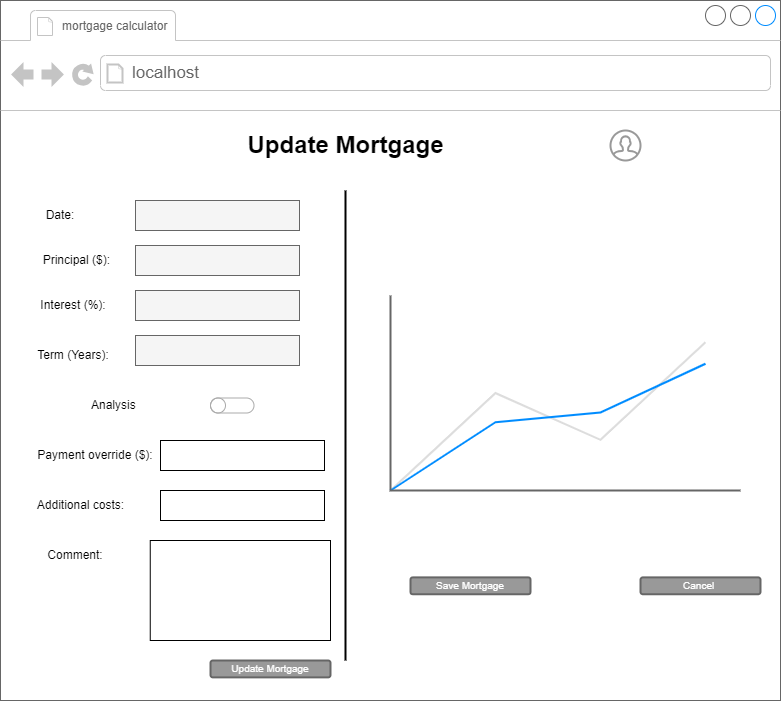

The diagram above was exported from draw.io. Its source (the exported page's mxGraphModel, read from the mxfile embedded in the PNG):
<mxGraphModel dx="898" dy="535" grid="1" gridSize="10" guides="1" tooltips="1" connect="1" arrows="1" fold="1" page="1" pageScale="1" pageWidth="850" pageHeight="1100" math="0" shadow="0">
  <root>
    <mxCell id="0" />
    <mxCell id="1" parent="0" />
    <mxCell id="bzppXRtdbMCrvC8VhTmT-1" value="" style="strokeWidth=1;shadow=0;dashed=0;align=center;html=1;shape=mxgraph.mockup.containers.browserWindow;rSize=0;strokeColor=#666666;strokeColor2=#008cff;strokeColor3=#c4c4c4;mainText=,;recursiveResize=0;" parent="1" vertex="1">
      <mxGeometry x="80" y="260" width="780" height="700" as="geometry" />
    </mxCell>
    <mxCell id="bzppXRtdbMCrvC8VhTmT-2" value="&lt;font style=&quot;font-size: 12px;&quot;&gt;mortgage calculator&amp;nbsp;&lt;/font&gt;" style="strokeWidth=1;shadow=0;dashed=0;align=center;html=1;shape=mxgraph.mockup.containers.anchor;fontSize=17;fontColor=#666666;align=left;whiteSpace=wrap;" parent="bzppXRtdbMCrvC8VhTmT-1" vertex="1">
      <mxGeometry x="60" y="12" width="180" height="26" as="geometry" />
    </mxCell>
    <mxCell id="bzppXRtdbMCrvC8VhTmT-3" value="localhost" style="strokeWidth=1;shadow=0;dashed=0;align=center;html=1;shape=mxgraph.mockup.containers.anchor;rSize=0;fontSize=17;fontColor=#666666;align=left;" parent="bzppXRtdbMCrvC8VhTmT-1" vertex="1">
      <mxGeometry x="130" y="60" width="250" height="26" as="geometry" />
    </mxCell>
    <mxCell id="bzppXRtdbMCrvC8VhTmT-4" value="Update Mortgage" style="text;strokeColor=none;fillColor=none;html=1;fontSize=24;fontStyle=1;verticalAlign=middle;align=center;" parent="bzppXRtdbMCrvC8VhTmT-1" vertex="1">
      <mxGeometry x="270" y="120" width="150" height="50" as="geometry" />
    </mxCell>
    <mxCell id="kTP6T_knrm7_F-6DjXJx-1" value="" style="html=1;verticalLabelPosition=bottom;align=center;labelBackgroundColor=#ffffff;verticalAlign=top;strokeWidth=2;strokeColor=#999999;shadow=0;dashed=0;shape=mxgraph.ios7.icons.user;" parent="bzppXRtdbMCrvC8VhTmT-1" vertex="1">
      <mxGeometry x="610" y="130" width="30" height="30" as="geometry" />
    </mxCell>
    <mxCell id="kTP6T_knrm7_F-6DjXJx-25" value="Cancel&amp;nbsp;" style="rounded=1;html=1;shadow=0;dashed=0;whiteSpace=wrap;fontSize=10;fillColor=#999999;align=center;strokeColor=#666666;fontColor=#ffffff;strokeWidth=2;" parent="bzppXRtdbMCrvC8VhTmT-1" vertex="1">
      <mxGeometry x="640" y="576.88" width="120" height="16.88" as="geometry" />
    </mxCell>
    <mxCell id="kTP6T_knrm7_F-6DjXJx-26" value="Save Mortgage" style="rounded=1;html=1;shadow=0;dashed=0;whiteSpace=wrap;fontSize=10;fillColor=#999999;align=center;strokeColor=#666666;fontColor=#ffffff;strokeWidth=2;" parent="bzppXRtdbMCrvC8VhTmT-1" vertex="1">
      <mxGeometry x="410" y="576.88" width="120" height="16.88" as="geometry" />
    </mxCell>
    <mxCell id="sfI-EiwErI5urjPUlWbO-10" style="edgeStyle=orthogonalEdgeStyle;rounded=0;orthogonalLoop=1;jettySize=auto;html=1;exitX=0.5;exitY=1;exitDx=0;exitDy=0;" parent="bzppXRtdbMCrvC8VhTmT-1" edge="1">
      <mxGeometry relative="1" as="geometry">
        <mxPoint x="490" y="230" as="sourcePoint" />
        <mxPoint x="490" y="230" as="targetPoint" />
      </mxGeometry>
    </mxCell>
    <mxCell id="4b-niPAK-HOA06H3k2qK-1" value="Principal ($):&amp;nbsp;" style="text;html=1;strokeColor=none;fillColor=none;align=center;verticalAlign=middle;whiteSpace=wrap;rounded=0;" parent="bzppXRtdbMCrvC8VhTmT-1" vertex="1">
      <mxGeometry x="37.5" y="245" width="80" height="30" as="geometry" />
    </mxCell>
    <mxCell id="4b-niPAK-HOA06H3k2qK-2" value="Interest (%):" style="text;html=1;strokeColor=none;fillColor=none;align=center;verticalAlign=middle;whiteSpace=wrap;rounded=0;" parent="bzppXRtdbMCrvC8VhTmT-1" vertex="1">
      <mxGeometry x="37.5" y="290" width="70" height="30" as="geometry" />
    </mxCell>
    <mxCell id="4b-niPAK-HOA06H3k2qK-3" value="" style="rounded=0;whiteSpace=wrap;html=1;fillColor=#f5f5f5;fontColor=#333333;strokeColor=#666666;" parent="bzppXRtdbMCrvC8VhTmT-1" vertex="1">
      <mxGeometry x="135" y="200" width="164" height="30" as="geometry" />
    </mxCell>
    <mxCell id="4b-niPAK-HOA06H3k2qK-5" value="Date:" style="text;html=1;strokeColor=none;fillColor=none;align=center;verticalAlign=middle;whiteSpace=wrap;rounded=0;" parent="bzppXRtdbMCrvC8VhTmT-1" vertex="1">
      <mxGeometry x="19.999999999999996" y="200" width="80" height="30" as="geometry" />
    </mxCell>
    <mxCell id="4b-niPAK-HOA06H3k2qK-6" value="Term (Years):" style="text;html=1;strokeColor=none;fillColor=none;align=center;verticalAlign=middle;whiteSpace=wrap;rounded=0;" parent="bzppXRtdbMCrvC8VhTmT-1" vertex="1">
      <mxGeometry x="7.5" y="340" width="130" height="30" as="geometry" />
    </mxCell>
    <mxCell id="4b-niPAK-HOA06H3k2qK-7" value="Payment override ($):" style="text;html=1;strokeColor=none;fillColor=none;align=center;verticalAlign=middle;whiteSpace=wrap;rounded=0;" parent="bzppXRtdbMCrvC8VhTmT-1" vertex="1">
      <mxGeometry x="30" y="440" width="130" height="30" as="geometry" />
    </mxCell>
    <mxCell id="4b-niPAK-HOA06H3k2qK-8" value="Additional costs:" style="text;html=1;strokeColor=none;fillColor=none;align=center;verticalAlign=middle;whiteSpace=wrap;rounded=0;" parent="bzppXRtdbMCrvC8VhTmT-1" vertex="1">
      <mxGeometry x="22.5" y="490" width="115" height="30" as="geometry" />
    </mxCell>
    <mxCell id="4b-niPAK-HOA06H3k2qK-9" value="Comment:" style="text;html=1;strokeColor=none;fillColor=none;align=center;verticalAlign=middle;whiteSpace=wrap;rounded=0;" parent="bzppXRtdbMCrvC8VhTmT-1" vertex="1">
      <mxGeometry x="35" y="540" width="80" height="30" as="geometry" />
    </mxCell>
    <mxCell id="4b-niPAK-HOA06H3k2qK-14" value="" style="line;strokeWidth=2;direction=south;html=1;" parent="bzppXRtdbMCrvC8VhTmT-1" vertex="1">
      <mxGeometry x="340" y="190" width="10" height="470" as="geometry" />
    </mxCell>
    <mxCell id="tty3R6D_P_WEXW9y5-0x-1" value="Analysis&amp;nbsp;" style="text;html=1;strokeColor=none;fillColor=none;align=center;verticalAlign=middle;whiteSpace=wrap;rounded=0;" parent="bzppXRtdbMCrvC8VhTmT-1" vertex="1">
      <mxGeometry x="50" y="390" width="130" height="30" as="geometry" />
    </mxCell>
    <mxCell id="tty3R6D_P_WEXW9y5-0x-2" value="" style="html=1;verticalLabelPosition=bottom;labelBackgroundColor=#ffffff;verticalAlign=top;shadow=0;dashed=0;strokeWidth=1;shape=mxgraph.ios7ui.onOffButton;buttonState=off;strokeColor=#38D145;strokeColor2=#aaaaaa;fillColor=#38D145;fillColor2=#ffffff;" parent="bzppXRtdbMCrvC8VhTmT-1" vertex="1">
      <mxGeometry x="210" y="397.5" width="43.5" height="15" as="geometry" />
    </mxCell>
    <mxCell id="tty3R6D_P_WEXW9y5-0x-3" value="" style="rounded=0;whiteSpace=wrap;html=1;fillColor=#f5f5f5;fontColor=#333333;strokeColor=#666666;" parent="bzppXRtdbMCrvC8VhTmT-1" vertex="1">
      <mxGeometry x="135" y="245" width="164" height="30" as="geometry" />
    </mxCell>
    <mxCell id="tty3R6D_P_WEXW9y5-0x-4" value="" style="rounded=0;whiteSpace=wrap;html=1;fillColor=#f5f5f5;fontColor=#333333;strokeColor=#666666;" parent="bzppXRtdbMCrvC8VhTmT-1" vertex="1">
      <mxGeometry x="135" y="290" width="164" height="30" as="geometry" />
    </mxCell>
    <mxCell id="tty3R6D_P_WEXW9y5-0x-5" value="" style="rounded=0;whiteSpace=wrap;html=1;fillColor=#f5f5f5;fontColor=#333333;strokeColor=#666666;" parent="bzppXRtdbMCrvC8VhTmT-1" vertex="1">
      <mxGeometry x="135" y="335" width="164" height="30" as="geometry" />
    </mxCell>
    <mxCell id="tty3R6D_P_WEXW9y5-0x-6" value="" style="rounded=0;whiteSpace=wrap;html=1;" parent="bzppXRtdbMCrvC8VhTmT-1" vertex="1">
      <mxGeometry x="160" y="440" width="164" height="30" as="geometry" />
    </mxCell>
    <mxCell id="tty3R6D_P_WEXW9y5-0x-7" value="" style="rounded=0;whiteSpace=wrap;html=1;" parent="bzppXRtdbMCrvC8VhTmT-1" vertex="1">
      <mxGeometry x="160" y="490" width="164" height="30" as="geometry" />
    </mxCell>
    <mxCell id="tty3R6D_P_WEXW9y5-0x-8" value="" style="rounded=0;whiteSpace=wrap;html=1;" parent="bzppXRtdbMCrvC8VhTmT-1" vertex="1">
      <mxGeometry x="149.75" y="540" width="180.25" height="100" as="geometry" />
    </mxCell>
    <mxCell id="tty3R6D_P_WEXW9y5-0x-9" value="" style="verticalLabelPosition=bottom;shadow=0;dashed=0;align=center;html=1;verticalAlign=top;strokeWidth=1;shape=mxgraph.mockup.graphics.lineChart;strokeColor=none;strokeColor2=#666666;strokeColor3=#008cff;strokeColor4=#dddddd;" parent="bzppXRtdbMCrvC8VhTmT-1" vertex="1">
      <mxGeometry x="390" y="295" width="350" height="195" as="geometry" />
    </mxCell>
    <mxCell id="tty3R6D_P_WEXW9y5-0x-11" value="Update Mortgage" style="rounded=1;html=1;shadow=0;dashed=0;whiteSpace=wrap;fontSize=10;fillColor=#999999;align=center;strokeColor=#666666;fontColor=#ffffff;strokeWidth=2;" parent="bzppXRtdbMCrvC8VhTmT-1" vertex="1">
      <mxGeometry x="210" y="660" width="120" height="16.88" as="geometry" />
    </mxCell>
  </root>
</mxGraphModel>